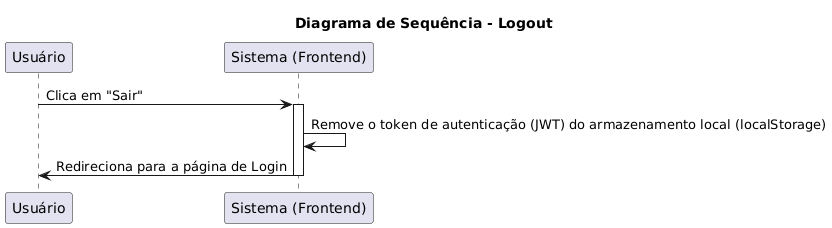

The diagram above was rendered by PlantUML. Its source (embedded in the PNG):
@startuml
title Diagrama de Sequência - Logout

participant Usuário
participant "Sistema (Frontend)" as Frontend

Usuário -> Frontend: Clica em "Sair"
activate Frontend

Frontend -> Frontend: Remove o token de autenticação (JWT) do armazenamento local (localStorage)

Frontend -> Usuário: Redireciona para a página de Login

deactivate Frontend
@enduml